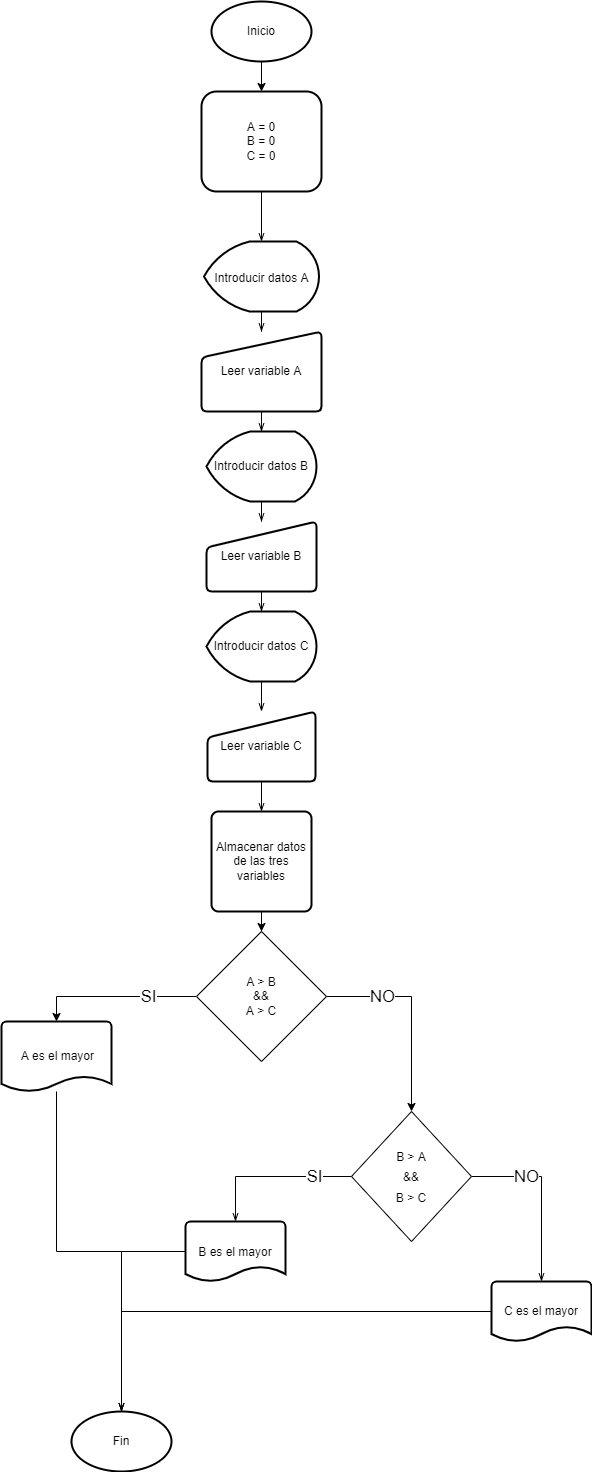

The diagram above was exported from draw.io. Its source (the exported page's mxGraphModel, read from the mxfile embedded in the PNG):
<mxGraphModel dx="1422" dy="1963" grid="1" gridSize="10" guides="1" tooltips="1" connect="1" arrows="1" fold="1" page="1" pageScale="1" pageWidth="827" pageHeight="1169" math="0" shadow="0">
  <root>
    <mxCell id="0" />
    <mxCell id="1" parent="0" />
    <mxCell id="A1YRQvDZB7CXMtnYkWYC-3" value="" style="edgeStyle=orthogonalEdgeStyle;rounded=0;orthogonalLoop=1;jettySize=auto;html=1;" edge="1" parent="1" source="A1YRQvDZB7CXMtnYkWYC-1" target="A1YRQvDZB7CXMtnYkWYC-2">
      <mxGeometry relative="1" as="geometry" />
    </mxCell>
    <mxCell id="A1YRQvDZB7CXMtnYkWYC-1" value="Inicio" style="strokeWidth=2;html=1;shape=mxgraph.flowchart.start_1;whiteSpace=wrap;" vertex="1" parent="1">
      <mxGeometry x="340" y="-390" width="100" height="60" as="geometry" />
    </mxCell>
    <mxCell id="A1YRQvDZB7CXMtnYkWYC-33" value="" style="edgeStyle=orthogonalEdgeStyle;rounded=0;orthogonalLoop=1;jettySize=auto;html=1;fontSize=12;endArrow=openThin;endFill=0;" edge="1" parent="1" source="A1YRQvDZB7CXMtnYkWYC-2" target="A1YRQvDZB7CXMtnYkWYC-32">
      <mxGeometry relative="1" as="geometry" />
    </mxCell>
    <mxCell id="A1YRQvDZB7CXMtnYkWYC-2" value="A = 0&lt;br&gt;B = 0&lt;br&gt;C = 0" style="rounded=1;whiteSpace=wrap;html=1;strokeWidth=2;" vertex="1" parent="1">
      <mxGeometry x="330" y="-300" width="120" height="100" as="geometry" />
    </mxCell>
    <mxCell id="A1YRQvDZB7CXMtnYkWYC-39" value="" style="edgeStyle=orthogonalEdgeStyle;rounded=0;orthogonalLoop=1;jettySize=auto;html=1;fontSize=12;endArrow=openThin;endFill=0;" edge="1" parent="1" source="A1YRQvDZB7CXMtnYkWYC-7" target="A1YRQvDZB7CXMtnYkWYC-35">
      <mxGeometry relative="1" as="geometry" />
    </mxCell>
    <mxCell id="A1YRQvDZB7CXMtnYkWYC-7" value="Leer variable A" style="html=1;strokeWidth=2;shape=manualInput;whiteSpace=wrap;rounded=1;size=26;arcSize=11;" vertex="1" parent="1">
      <mxGeometry x="330" y="-60" width="120" height="80" as="geometry" />
    </mxCell>
    <mxCell id="A1YRQvDZB7CXMtnYkWYC-13" value="" style="edgeStyle=orthogonalEdgeStyle;rounded=0;orthogonalLoop=1;jettySize=auto;html=1;" edge="1" parent="1" source="A1YRQvDZB7CXMtnYkWYC-11" target="A1YRQvDZB7CXMtnYkWYC-12">
      <mxGeometry relative="1" as="geometry" />
    </mxCell>
    <mxCell id="A1YRQvDZB7CXMtnYkWYC-11" value="Almacenar datos de las tres variables" style="rounded=1;whiteSpace=wrap;html=1;absoluteArcSize=1;arcSize=14;strokeWidth=2;" vertex="1" parent="1">
      <mxGeometry x="340" y="420" width="100" height="100" as="geometry" />
    </mxCell>
    <mxCell id="A1YRQvDZB7CXMtnYkWYC-16" style="edgeStyle=orthogonalEdgeStyle;rounded=0;orthogonalLoop=1;jettySize=auto;html=1;entryX=0.5;entryY=0;entryDx=0;entryDy=0;entryPerimeter=0;" edge="1" parent="1" source="A1YRQvDZB7CXMtnYkWYC-12" target="A1YRQvDZB7CXMtnYkWYC-14">
      <mxGeometry relative="1" as="geometry" />
    </mxCell>
    <mxCell id="A1YRQvDZB7CXMtnYkWYC-18" value="SI" style="edgeLabel;html=1;align=center;verticalAlign=middle;resizable=0;points=[];fontSize=17;" vertex="1" connectable="0" parent="A1YRQvDZB7CXMtnYkWYC-16">
      <mxGeometry x="-0.4118" relative="1" as="geometry">
        <mxPoint as="offset" />
      </mxGeometry>
    </mxCell>
    <mxCell id="A1YRQvDZB7CXMtnYkWYC-17" style="edgeStyle=orthogonalEdgeStyle;rounded=0;orthogonalLoop=1;jettySize=auto;html=1;entryX=0.5;entryY=0;entryDx=0;entryDy=0;" edge="1" parent="1" source="A1YRQvDZB7CXMtnYkWYC-12" target="A1YRQvDZB7CXMtnYkWYC-30">
      <mxGeometry relative="1" as="geometry">
        <mxPoint x="525" y="710" as="targetPoint" />
        <Array as="points">
          <mxPoint x="540" y="605" />
        </Array>
      </mxGeometry>
    </mxCell>
    <mxCell id="A1YRQvDZB7CXMtnYkWYC-19" value="NO" style="edgeLabel;html=1;align=center;verticalAlign=middle;resizable=0;points=[];fontSize=17;" vertex="1" connectable="0" parent="A1YRQvDZB7CXMtnYkWYC-17">
      <mxGeometry x="-0.3647" y="-1" relative="1" as="geometry">
        <mxPoint x="-9" y="-1" as="offset" />
      </mxGeometry>
    </mxCell>
    <mxCell id="A1YRQvDZB7CXMtnYkWYC-12" value="A &amp;gt; B&lt;br&gt;&amp;amp;&amp;amp;&lt;br&gt;A &amp;gt; C" style="rhombus;whiteSpace=wrap;html=1;" vertex="1" parent="1">
      <mxGeometry x="325" y="540" width="130" height="130" as="geometry" />
    </mxCell>
    <mxCell id="A1YRQvDZB7CXMtnYkWYC-55" style="edgeStyle=orthogonalEdgeStyle;rounded=0;orthogonalLoop=1;jettySize=auto;html=1;entryX=0.5;entryY=0;entryDx=0;entryDy=0;entryPerimeter=0;fontSize=12;endArrow=openThin;endFill=0;" edge="1" parent="1" source="A1YRQvDZB7CXMtnYkWYC-14" target="A1YRQvDZB7CXMtnYkWYC-53">
      <mxGeometry relative="1" as="geometry" />
    </mxCell>
    <mxCell id="A1YRQvDZB7CXMtnYkWYC-14" value="&amp;nbsp;A es el mayor" style="strokeWidth=2;html=1;shape=mxgraph.flowchart.document2;whiteSpace=wrap;size=0.21666666666666667;" vertex="1" parent="1">
      <mxGeometry x="130" y="630" width="110" height="70" as="geometry" />
    </mxCell>
    <mxCell id="A1YRQvDZB7CXMtnYkWYC-48" value="" style="edgeStyle=orthogonalEdgeStyle;rounded=0;orthogonalLoop=1;jettySize=auto;html=1;fontSize=12;endArrow=openThin;endFill=0;" edge="1" parent="1" source="A1YRQvDZB7CXMtnYkWYC-30" target="A1YRQvDZB7CXMtnYkWYC-46">
      <mxGeometry relative="1" as="geometry" />
    </mxCell>
    <mxCell id="A1YRQvDZB7CXMtnYkWYC-49" value="NO" style="edgeLabel;html=1;align=center;verticalAlign=middle;resizable=0;points=[];fontSize=17;" vertex="1" connectable="0" parent="A1YRQvDZB7CXMtnYkWYC-48">
      <mxGeometry x="-0.3829" relative="1" as="geometry">
        <mxPoint as="offset" />
      </mxGeometry>
    </mxCell>
    <mxCell id="A1YRQvDZB7CXMtnYkWYC-51" style="edgeStyle=orthogonalEdgeStyle;rounded=0;orthogonalLoop=1;jettySize=auto;html=1;entryX=0.5;entryY=0;entryDx=0;entryDy=0;entryPerimeter=0;fontSize=17;endArrow=openThin;endFill=0;" edge="1" parent="1" source="A1YRQvDZB7CXMtnYkWYC-30" target="A1YRQvDZB7CXMtnYkWYC-50">
      <mxGeometry relative="1" as="geometry" />
    </mxCell>
    <mxCell id="A1YRQvDZB7CXMtnYkWYC-52" value="SI" style="edgeLabel;html=1;align=center;verticalAlign=middle;resizable=0;points=[];fontSize=17;" vertex="1" connectable="0" parent="A1YRQvDZB7CXMtnYkWYC-51">
      <mxGeometry x="-0.528" relative="1" as="geometry">
        <mxPoint as="offset" />
      </mxGeometry>
    </mxCell>
    <mxCell id="A1YRQvDZB7CXMtnYkWYC-30" value="&lt;font style=&quot;font-size: 12px;&quot;&gt;B &amp;gt; A&lt;br&gt;&amp;amp;&amp;amp;&lt;br&gt;B &amp;gt; C&lt;/font&gt;" style="rhombus;whiteSpace=wrap;html=1;fontSize=17;" vertex="1" parent="1">
      <mxGeometry x="480" y="720" width="120" height="130" as="geometry" />
    </mxCell>
    <mxCell id="A1YRQvDZB7CXMtnYkWYC-34" value="" style="edgeStyle=orthogonalEdgeStyle;rounded=0;orthogonalLoop=1;jettySize=auto;html=1;fontSize=12;endArrow=openThin;endFill=0;" edge="1" parent="1" source="A1YRQvDZB7CXMtnYkWYC-32" target="A1YRQvDZB7CXMtnYkWYC-7">
      <mxGeometry relative="1" as="geometry" />
    </mxCell>
    <mxCell id="A1YRQvDZB7CXMtnYkWYC-32" value="&lt;font style=&quot;font-size: 12px;&quot;&gt;Introducir datos A&lt;/font&gt;" style="strokeWidth=2;html=1;shape=mxgraph.flowchart.display;whiteSpace=wrap;fontSize=16;" vertex="1" parent="1">
      <mxGeometry x="332.5" y="-150" width="115" height="70" as="geometry" />
    </mxCell>
    <mxCell id="A1YRQvDZB7CXMtnYkWYC-40" value="" style="edgeStyle=orthogonalEdgeStyle;rounded=0;orthogonalLoop=1;jettySize=auto;html=1;fontSize=12;endArrow=openThin;endFill=0;" edge="1" parent="1" source="A1YRQvDZB7CXMtnYkWYC-35" target="A1YRQvDZB7CXMtnYkWYC-36">
      <mxGeometry relative="1" as="geometry" />
    </mxCell>
    <mxCell id="A1YRQvDZB7CXMtnYkWYC-35" value="Introducir datos B" style="strokeWidth=2;html=1;shape=mxgraph.flowchart.display;whiteSpace=wrap;fontSize=12;" vertex="1" parent="1">
      <mxGeometry x="335" y="40" width="110" height="70" as="geometry" />
    </mxCell>
    <mxCell id="A1YRQvDZB7CXMtnYkWYC-41" value="" style="edgeStyle=orthogonalEdgeStyle;rounded=0;orthogonalLoop=1;jettySize=auto;html=1;fontSize=12;endArrow=openThin;endFill=0;" edge="1" parent="1" source="A1YRQvDZB7CXMtnYkWYC-36" target="A1YRQvDZB7CXMtnYkWYC-37">
      <mxGeometry relative="1" as="geometry" />
    </mxCell>
    <mxCell id="A1YRQvDZB7CXMtnYkWYC-36" value="Leer variable B" style="html=1;strokeWidth=2;shape=manualInput;whiteSpace=wrap;rounded=1;size=26;arcSize=11;fontSize=12;" vertex="1" parent="1">
      <mxGeometry x="335" y="130" width="110" height="70" as="geometry" />
    </mxCell>
    <mxCell id="A1YRQvDZB7CXMtnYkWYC-42" value="" style="edgeStyle=orthogonalEdgeStyle;rounded=0;orthogonalLoop=1;jettySize=auto;html=1;fontSize=12;endArrow=openThin;endFill=0;" edge="1" parent="1" source="A1YRQvDZB7CXMtnYkWYC-37" target="A1YRQvDZB7CXMtnYkWYC-38">
      <mxGeometry relative="1" as="geometry" />
    </mxCell>
    <mxCell id="A1YRQvDZB7CXMtnYkWYC-37" value="Introducir datos C" style="strokeWidth=2;html=1;shape=mxgraph.flowchart.display;whiteSpace=wrap;fontSize=12;" vertex="1" parent="1">
      <mxGeometry x="335" y="220" width="110" height="70" as="geometry" />
    </mxCell>
    <mxCell id="A1YRQvDZB7CXMtnYkWYC-43" value="" style="edgeStyle=orthogonalEdgeStyle;rounded=0;orthogonalLoop=1;jettySize=auto;html=1;fontSize=12;endArrow=openThin;endFill=0;" edge="1" parent="1" source="A1YRQvDZB7CXMtnYkWYC-38" target="A1YRQvDZB7CXMtnYkWYC-11">
      <mxGeometry relative="1" as="geometry" />
    </mxCell>
    <mxCell id="A1YRQvDZB7CXMtnYkWYC-38" value="Leer variable C" style="html=1;strokeWidth=2;shape=manualInput;whiteSpace=wrap;rounded=1;size=26;arcSize=11;fontSize=12;" vertex="1" parent="1">
      <mxGeometry x="336" y="320" width="108" height="70" as="geometry" />
    </mxCell>
    <mxCell id="A1YRQvDZB7CXMtnYkWYC-56" style="edgeStyle=orthogonalEdgeStyle;rounded=0;orthogonalLoop=1;jettySize=auto;html=1;fontSize=12;endArrow=openThin;endFill=0;" edge="1" parent="1" source="A1YRQvDZB7CXMtnYkWYC-46" target="A1YRQvDZB7CXMtnYkWYC-53">
      <mxGeometry relative="1" as="geometry" />
    </mxCell>
    <mxCell id="A1YRQvDZB7CXMtnYkWYC-46" value="C es el mayor" style="strokeWidth=2;html=1;shape=mxgraph.flowchart.document2;whiteSpace=wrap;size=0.25;fontSize=12;" vertex="1" parent="1">
      <mxGeometry x="620" y="890" width="100" height="60" as="geometry" />
    </mxCell>
    <mxCell id="A1YRQvDZB7CXMtnYkWYC-54" style="edgeStyle=orthogonalEdgeStyle;rounded=0;orthogonalLoop=1;jettySize=auto;html=1;entryX=0.5;entryY=0;entryDx=0;entryDy=0;entryPerimeter=0;fontSize=12;endArrow=openThin;endFill=0;" edge="1" parent="1" source="A1YRQvDZB7CXMtnYkWYC-50" target="A1YRQvDZB7CXMtnYkWYC-53">
      <mxGeometry relative="1" as="geometry" />
    </mxCell>
    <mxCell id="A1YRQvDZB7CXMtnYkWYC-50" value="&lt;font style=&quot;font-size: 12px;&quot;&gt;B es el mayor&lt;/font&gt;" style="strokeWidth=2;html=1;shape=mxgraph.flowchart.document2;whiteSpace=wrap;size=0.25;fontSize=17;" vertex="1" parent="1">
      <mxGeometry x="314" y="830" width="100" height="60" as="geometry" />
    </mxCell>
    <mxCell id="A1YRQvDZB7CXMtnYkWYC-53" value="Fin" style="strokeWidth=2;html=1;shape=mxgraph.flowchart.start_1;whiteSpace=wrap;fontSize=12;" vertex="1" parent="1">
      <mxGeometry x="200" y="1020" width="100" height="60" as="geometry" />
    </mxCell>
  </root>
</mxGraphModel>